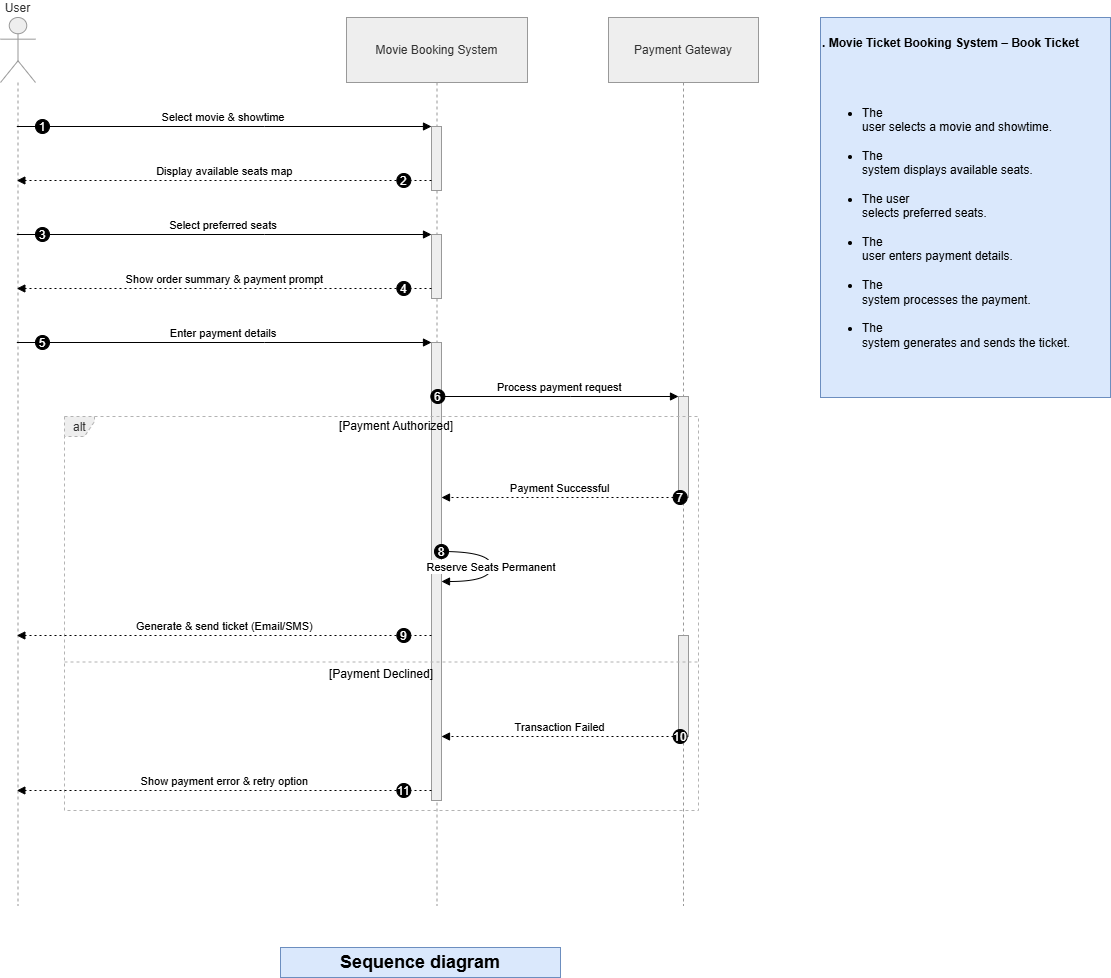

The diagram above was exported from draw.io. Its source (the exported page's mxGraphModel, read from the mxfile embedded in the PNG):
<mxGraphModel dx="1717" dy="1057" grid="1" gridSize="10" guides="1" tooltips="1" connect="1" arrows="1" fold="1" page="1" pageScale="1" pageWidth="850" pageHeight="1100" math="0" shadow="0">
  <root>
    <mxCell id="0" />
    <mxCell id="1" parent="0" />
    <mxCell id="krRPBzKcBwCztddu1hZo-73" parent="1" style="shape=umlLifeline;perimeter=lifelinePerimeter;whiteSpace=wrap;container=1;dropTarget=0;collapsible=0;recursiveResize=0;outlineConnect=0;portConstraint=eastwest;newEdgeStyle={&quot;edgeStyle&quot;:&quot;elbowEdgeStyle&quot;,&quot;elbow&quot;:&quot;vertical&quot;,&quot;curved&quot;:0,&quot;rounded&quot;:0};participant=umlActor;verticalAlign=bottom;labelPosition=center;verticalLabelPosition=top;align=center;size=65;fillColor=light-dark(#eeeeee,#1f2020);strokeColor=light-dark(#999999,#cccccc);fontColor=light-dark(#333333,#cccccc);" value="User" vertex="1">
      <mxGeometry height="888" width="35" x="20" y="20" as="geometry" />
    </mxCell>
    <mxCell id="krRPBzKcBwCztddu1hZo-74" parent="1" style="shape=umlLifeline;perimeter=lifelinePerimeter;whiteSpace=wrap;container=1;dropTarget=0;collapsible=0;recursiveResize=0;outlineConnect=0;portConstraint=eastwest;newEdgeStyle={&quot;edgeStyle&quot;:&quot;elbowEdgeStyle&quot;,&quot;elbow&quot;:&quot;vertical&quot;,&quot;curved&quot;:0,&quot;rounded&quot;:0};size=65;fillColor=light-dark(#eeeeee,#1f2020);strokeColor=light-dark(#999999,#cccccc);fontColor=light-dark(#333333,#cccccc);" value="Movie Booking System" vertex="1">
      <mxGeometry height="888" width="181" x="366" y="20" as="geometry" />
    </mxCell>
    <mxCell id="krRPBzKcBwCztddu1hZo-75" parent="krRPBzKcBwCztddu1hZo-74" style="points=[];perimeter=orthogonalPerimeter;outlineConnect=0;targetShapes=umlLifeline;portConstraint=eastwest;newEdgeStyle={&quot;edgeStyle&quot;:&quot;elbowEdgeStyle&quot;,&quot;elbow&quot;:&quot;vertical&quot;,&quot;curved&quot;:0,&quot;rounded&quot;:0};fillColor=light-dark(#eeeeee,#1f2020);strokeColor=light-dark(#999999,#cccccc);fontColor=light-dark(#333333,#cccccc);" value="" vertex="1">
      <mxGeometry height="64" width="10" x="85" y="109" as="geometry" />
    </mxCell>
    <mxCell id="krRPBzKcBwCztddu1hZo-76" parent="krRPBzKcBwCztddu1hZo-74" style="points=[];perimeter=orthogonalPerimeter;outlineConnect=0;targetShapes=umlLifeline;portConstraint=eastwest;newEdgeStyle={&quot;edgeStyle&quot;:&quot;elbowEdgeStyle&quot;,&quot;elbow&quot;:&quot;vertical&quot;,&quot;curved&quot;:0,&quot;rounded&quot;:0};fillColor=light-dark(#eeeeee,#1f2020);strokeColor=light-dark(#999999,#cccccc);fontColor=light-dark(#333333,#cccccc);" value="" vertex="1">
      <mxGeometry height="64" width="10" x="85" y="217" as="geometry" />
    </mxCell>
    <mxCell id="krRPBzKcBwCztddu1hZo-77" parent="krRPBzKcBwCztddu1hZo-74" style="points=[];perimeter=orthogonalPerimeter;outlineConnect=0;targetShapes=umlLifeline;portConstraint=eastwest;newEdgeStyle={&quot;edgeStyle&quot;:&quot;elbowEdgeStyle&quot;,&quot;elbow&quot;:&quot;vertical&quot;,&quot;curved&quot;:0,&quot;rounded&quot;:0};fillColor=light-dark(#eeeeee,#1f2020);strokeColor=light-dark(#999999,#cccccc);fontColor=light-dark(#333333,#cccccc);" value="" vertex="1">
      <mxGeometry height="458" width="10" x="85" y="325" as="geometry" />
    </mxCell>
    <mxCell id="krRPBzKcBwCztddu1hZo-78" parent="1" style="shape=umlLifeline;perimeter=lifelinePerimeter;whiteSpace=wrap;container=1;dropTarget=0;collapsible=0;recursiveResize=0;outlineConnect=0;portConstraint=eastwest;newEdgeStyle={&quot;edgeStyle&quot;:&quot;elbowEdgeStyle&quot;,&quot;elbow&quot;:&quot;vertical&quot;,&quot;curved&quot;:0,&quot;rounded&quot;:0};size=65;fillColor=light-dark(#eeeeee,#1f2020);strokeColor=light-dark(#999999,#cccccc);fontColor=light-dark(#333333,#cccccc);" value="Payment Gateway" vertex="1">
      <mxGeometry height="888" width="150" x="628" y="20" as="geometry" />
    </mxCell>
    <mxCell id="krRPBzKcBwCztddu1hZo-79" parent="krRPBzKcBwCztddu1hZo-78" style="points=[];perimeter=orthogonalPerimeter;outlineConnect=0;targetShapes=umlLifeline;portConstraint=eastwest;newEdgeStyle={&quot;edgeStyle&quot;:&quot;elbowEdgeStyle&quot;,&quot;elbow&quot;:&quot;vertical&quot;,&quot;curved&quot;:0,&quot;rounded&quot;:0};fillColor=light-dark(#eeeeee,#1f2020);strokeColor=light-dark(#999999,#cccccc);fontColor=light-dark(#333333,#cccccc);" value="" vertex="1">
      <mxGeometry height="101" width="10" x="70" y="379" as="geometry" />
    </mxCell>
    <mxCell id="krRPBzKcBwCztddu1hZo-80" parent="krRPBzKcBwCztddu1hZo-78" style="points=[];perimeter=orthogonalPerimeter;outlineConnect=0;targetShapes=umlLifeline;portConstraint=eastwest;newEdgeStyle={&quot;edgeStyle&quot;:&quot;elbowEdgeStyle&quot;,&quot;elbow&quot;:&quot;vertical&quot;,&quot;curved&quot;:0,&quot;rounded&quot;:0};fillColor=light-dark(#eeeeee,#1f2020);strokeColor=light-dark(#999999,#cccccc);fontColor=light-dark(#333333,#cccccc);" value="" vertex="1">
      <mxGeometry height="101" width="10" x="70" y="618" as="geometry" />
    </mxCell>
    <mxCell id="krRPBzKcBwCztddu1hZo-81" parent="1" style="shape=umlFrame;dashed=1;pointerEvents=0;dropTarget=0;strokeColor=#B3B3B3;height=20;width=30;fillColor=light-dark(#eeeeee,#1f2020);fontColor=light-dark(#333333,#cccccc);" value="alt" vertex="1">
      <mxGeometry height="394" width="634" x="84" y="419" as="geometry" />
    </mxCell>
    <mxCell id="krRPBzKcBwCztddu1hZo-82" parent="krRPBzKcBwCztddu1hZo-81" style="text;strokeColor=none;fillColor=none;align=center;verticalAlign=middle;whiteSpace=wrap;" value="[Payment Authorized]" vertex="1">
      <mxGeometry height="20" width="604" x="30" as="geometry" />
    </mxCell>
    <mxCell id="krRPBzKcBwCztddu1hZo-83" parent="krRPBzKcBwCztddu1hZo-81" style="shape=line;dashed=1;whiteSpace=wrap;verticalAlign=top;labelPosition=center;verticalLabelPosition=middle;align=center;strokeColor=#B3B3B3;" value="[Payment Declined]" vertex="1">
      <mxGeometry height="3" width="634" y="244" as="geometry" />
    </mxCell>
    <mxCell id="krRPBzKcBwCztddu1hZo-84" edge="1" parent="1" source="krRPBzKcBwCztddu1hZo-73" style="verticalAlign=bottom;edgeStyle=elbowEdgeStyle;elbow=vertical;curved=0;rounded=0;endArrow=block;" target="krRPBzKcBwCztddu1hZo-75" value="Select movie &amp; showtime">
      <mxGeometry relative="1" as="geometry">
        <Array as="points">
          <mxPoint x="284" y="129" />
        </Array>
      </mxGeometry>
    </mxCell>
    <mxCell id="krRPBzKcBwCztddu1hZo-85" parent="krRPBzKcBwCztddu1hZo-84" style="ellipse;aspect=fixed;fillColor=#000000;align=center;fontColor=#FFFFFF;" value="1" vertex="1">
      <mxGeometry height="14" relative="1" width="14" as="geometry">
        <mxPoint x="-188" y="-7" as="offset" />
      </mxGeometry>
    </mxCell>
    <mxCell id="krRPBzKcBwCztddu1hZo-86" edge="1" parent="1" source="krRPBzKcBwCztddu1hZo-75" style="verticalAlign=bottom;edgeStyle=elbowEdgeStyle;elbow=vertical;curved=0;rounded=0;dashed=1;dashPattern=2 3;endArrow=block;" target="krRPBzKcBwCztddu1hZo-73" value="Display available seats map">
      <mxGeometry relative="1" as="geometry">
        <Array as="points">
          <mxPoint x="285" y="183" />
        </Array>
      </mxGeometry>
    </mxCell>
    <mxCell id="krRPBzKcBwCztddu1hZo-87" parent="krRPBzKcBwCztddu1hZo-86" style="ellipse;aspect=fixed;fillColor=#000000;align=center;fontColor=#FFFFFF;" value="2" vertex="1">
      <mxGeometry height="14" relative="1" width="14" as="geometry">
        <mxPoint x="172" y="-7" as="offset" />
      </mxGeometry>
    </mxCell>
    <mxCell id="krRPBzKcBwCztddu1hZo-88" edge="1" parent="1" source="krRPBzKcBwCztddu1hZo-73" style="verticalAlign=bottom;edgeStyle=elbowEdgeStyle;elbow=vertical;curved=0;rounded=0;endArrow=block;" target="krRPBzKcBwCztddu1hZo-76" value="Select preferred seats">
      <mxGeometry relative="1" as="geometry">
        <Array as="points">
          <mxPoint x="284" y="237" />
        </Array>
      </mxGeometry>
    </mxCell>
    <mxCell id="krRPBzKcBwCztddu1hZo-89" parent="krRPBzKcBwCztddu1hZo-88" style="ellipse;aspect=fixed;fillColor=#000000;align=center;fontColor=#FFFFFF;" value="3" vertex="1">
      <mxGeometry height="14" relative="1" width="14" as="geometry">
        <mxPoint x="-188" y="-7" as="offset" />
      </mxGeometry>
    </mxCell>
    <mxCell id="krRPBzKcBwCztddu1hZo-90" edge="1" parent="1" source="krRPBzKcBwCztddu1hZo-76" style="verticalAlign=bottom;edgeStyle=elbowEdgeStyle;elbow=vertical;curved=0;rounded=0;dashed=1;dashPattern=2 3;endArrow=block;" target="krRPBzKcBwCztddu1hZo-73" value="Show order summary &amp; payment prompt">
      <mxGeometry relative="1" as="geometry">
        <Array as="points">
          <mxPoint x="285" y="291" />
        </Array>
      </mxGeometry>
    </mxCell>
    <mxCell id="krRPBzKcBwCztddu1hZo-91" parent="krRPBzKcBwCztddu1hZo-90" style="ellipse;aspect=fixed;fillColor=#000000;align=center;fontColor=#FFFFFF;" value="4" vertex="1">
      <mxGeometry height="14" relative="1" width="14" as="geometry">
        <mxPoint x="172" y="-7" as="offset" />
      </mxGeometry>
    </mxCell>
    <mxCell id="krRPBzKcBwCztddu1hZo-92" edge="1" parent="1" source="krRPBzKcBwCztddu1hZo-73" style="verticalAlign=bottom;edgeStyle=elbowEdgeStyle;elbow=vertical;curved=0;rounded=0;endArrow=block;" target="krRPBzKcBwCztddu1hZo-77" value="Enter payment details">
      <mxGeometry relative="1" as="geometry">
        <Array as="points">
          <mxPoint x="284" y="345" />
        </Array>
      </mxGeometry>
    </mxCell>
    <mxCell id="krRPBzKcBwCztddu1hZo-93" parent="krRPBzKcBwCztddu1hZo-92" style="ellipse;aspect=fixed;fillColor=#000000;align=center;fontColor=#FFFFFF;" value="5" vertex="1">
      <mxGeometry height="14" relative="1" width="14" as="geometry">
        <mxPoint x="-188" y="-7" as="offset" />
      </mxGeometry>
    </mxCell>
    <mxCell id="krRPBzKcBwCztddu1hZo-94" edge="1" parent="1" source="krRPBzKcBwCztddu1hZo-77" style="verticalAlign=bottom;edgeStyle=elbowEdgeStyle;elbow=vertical;curved=0;rounded=0;endArrow=block;" target="krRPBzKcBwCztddu1hZo-79" value="Process payment request">
      <mxGeometry relative="1" as="geometry">
        <Array as="points">
          <mxPoint x="590" y="399" />
        </Array>
      </mxGeometry>
    </mxCell>
    <mxCell id="krRPBzKcBwCztddu1hZo-95" parent="krRPBzKcBwCztddu1hZo-94" style="ellipse;aspect=fixed;fillColor=#000000;align=center;fontColor=#FFFFFF;" value="6" vertex="1">
      <mxGeometry height="14" relative="1" width="14" as="geometry">
        <mxPoint x="-129" y="-7" as="offset" />
      </mxGeometry>
    </mxCell>
    <mxCell id="krRPBzKcBwCztddu1hZo-96" edge="1" parent="1" source="krRPBzKcBwCztddu1hZo-79" style="verticalAlign=bottom;edgeStyle=elbowEdgeStyle;elbow=vertical;curved=0;rounded=0;dashed=1;dashPattern=2 3;endArrow=block;" target="krRPBzKcBwCztddu1hZo-77" value="Payment Successful">
      <mxGeometry relative="1" as="geometry">
        <Array as="points">
          <mxPoint x="591" y="500" />
        </Array>
      </mxGeometry>
    </mxCell>
    <mxCell id="krRPBzKcBwCztddu1hZo-97" parent="krRPBzKcBwCztddu1hZo-96" style="ellipse;aspect=fixed;fillColor=#000000;align=center;fontColor=#FFFFFF;" value="7" vertex="1">
      <mxGeometry height="14" relative="1" width="14" as="geometry">
        <mxPoint x="113" y="-7" as="offset" />
      </mxGeometry>
    </mxCell>
    <mxCell id="krRPBzKcBwCztddu1hZo-98" edge="1" parent="1" source="krRPBzKcBwCztddu1hZo-77" style="curved=1;endArrow=block;rounded=0;" target="krRPBzKcBwCztddu1hZo-77" value="Reserve Seats Permanent">
      <mxGeometry relative="1" as="geometry">
        <Array as="points">
          <mxPoint x="511" y="554" />
          <mxPoint x="511" y="584" />
        </Array>
      </mxGeometry>
    </mxCell>
    <mxCell id="krRPBzKcBwCztddu1hZo-99" parent="krRPBzKcBwCztddu1hZo-98" style="ellipse;aspect=fixed;fillColor=#000000;align=center;fontColor=#FFFFFF;" value="8" vertex="1">
      <mxGeometry height="14" relative="1" width="14" as="geometry">
        <mxPoint x="-57" y="-22" as="offset" />
      </mxGeometry>
    </mxCell>
    <mxCell id="krRPBzKcBwCztddu1hZo-100" edge="1" parent="1" source="krRPBzKcBwCztddu1hZo-77" style="verticalAlign=bottom;edgeStyle=elbowEdgeStyle;elbow=vertical;curved=0;rounded=0;dashed=1;dashPattern=2 3;endArrow=block;" target="krRPBzKcBwCztddu1hZo-73" value="Generate &amp; send ticket (Email/SMS)">
      <mxGeometry relative="1" as="geometry">
        <Array as="points">
          <mxPoint x="285" y="638" />
        </Array>
      </mxGeometry>
    </mxCell>
    <mxCell id="krRPBzKcBwCztddu1hZo-101" parent="krRPBzKcBwCztddu1hZo-100" style="ellipse;aspect=fixed;fillColor=#000000;align=center;fontColor=#FFFFFF;" value="9" vertex="1">
      <mxGeometry height="14" relative="1" width="14" as="geometry">
        <mxPoint x="172" y="-7" as="offset" />
      </mxGeometry>
    </mxCell>
    <mxCell id="krRPBzKcBwCztddu1hZo-102" edge="1" parent="1" source="krRPBzKcBwCztddu1hZo-80" style="verticalAlign=bottom;edgeStyle=elbowEdgeStyle;elbow=vertical;curved=0;rounded=0;dashed=1;dashPattern=2 3;endArrow=block;" target="krRPBzKcBwCztddu1hZo-77" value="Transaction Failed">
      <mxGeometry relative="1" as="geometry">
        <Array as="points">
          <mxPoint x="591" y="739" />
        </Array>
      </mxGeometry>
    </mxCell>
    <mxCell id="krRPBzKcBwCztddu1hZo-103" parent="krRPBzKcBwCztddu1hZo-102" style="ellipse;aspect=fixed;fillColor=#000000;align=center;fontColor=#FFFFFF;" value="10" vertex="1">
      <mxGeometry height="14" relative="1" width="14" as="geometry">
        <mxPoint x="113" y="-7" as="offset" />
      </mxGeometry>
    </mxCell>
    <mxCell id="krRPBzKcBwCztddu1hZo-104" edge="1" parent="1" source="krRPBzKcBwCztddu1hZo-77" style="verticalAlign=bottom;edgeStyle=elbowEdgeStyle;elbow=vertical;curved=0;rounded=0;dashed=1;dashPattern=2 3;endArrow=block;" target="krRPBzKcBwCztddu1hZo-73" value="Show payment error &amp; retry option">
      <mxGeometry relative="1" as="geometry">
        <Array as="points">
          <mxPoint x="285" y="793" />
        </Array>
      </mxGeometry>
    </mxCell>
    <mxCell id="krRPBzKcBwCztddu1hZo-105" parent="krRPBzKcBwCztddu1hZo-104" style="ellipse;aspect=fixed;fillColor=#000000;align=center;fontColor=#FFFFFF;" value="11" vertex="1">
      <mxGeometry height="14" relative="1" width="14" as="geometry">
        <mxPoint x="172" y="-7" as="offset" />
      </mxGeometry>
    </mxCell>
    <mxCell id="76nZN1uJeXYwhjzSRdFv-1" parent="1" style="text;whiteSpace=wrap;html=1;fillColor=#dae8fc;strokeColor=#6c8ebf;" value="&lt;p class=&quot;MsoNormal&quot;&gt;&lt;b&gt;. Movie Ticket Booking System – Book Ticket&lt;/b&gt;&lt;/p&gt;&#10;&#10;&lt;ul style=&quot;margin-top:0in&quot; type=&quot;disc&quot;&gt;&#10; &lt;li class=&quot;MsoNormal&quot; style=&quot;mso-list:l0 level1 lfo1;tab-stops:list .5in&quot;&gt;The&#10;     user selects a movie and showtime.&lt;/li&gt;&#10; &lt;li class=&quot;MsoNormal&quot; style=&quot;mso-list:l0 level1 lfo1;tab-stops:list .5in&quot;&gt;The&#10;     system displays available seats.&lt;/li&gt;&#10; &lt;li class=&quot;MsoNormal&quot; style=&quot;mso-list:l0 level1 lfo1;tab-stops:list .5in&quot;&gt;The user&#10;     selects preferred seats.&lt;/li&gt;&#10; &lt;li class=&quot;MsoNormal&quot; style=&quot;mso-list:l0 level1 lfo1;tab-stops:list .5in&quot;&gt;The&#10;     user enters payment details.&lt;/li&gt;&#10; &lt;li class=&quot;MsoNormal&quot; style=&quot;mso-list:l0 level1 lfo1;tab-stops:list .5in&quot;&gt;The&#10;     system processes the payment.&lt;/li&gt;&#10; &lt;li class=&quot;MsoNormal&quot; style=&quot;mso-list:l0 level1 lfo1;tab-stops:list .5in&quot;&gt;The&#10;     system generates and sends the ticket.&lt;/li&gt;&#10;&lt;/ul&gt;" vertex="1">
      <mxGeometry height="380" width="290" x="840" y="20" as="geometry" />
    </mxCell>
    <mxCell id="76nZN1uJeXYwhjzSRdFv-3" parent="1" style="text;html=1;whiteSpace=wrap;strokeColor=#6c8ebf;fillColor=#dae8fc;align=center;verticalAlign=middle;rounded=0;" value="&lt;b&gt;&lt;font style=&quot;font-size: 18px;&quot;&gt;Sequence diagram&lt;/font&gt;&lt;/b&gt;" vertex="1">
      <mxGeometry height="30" width="280" x="300" y="950" as="geometry" />
    </mxCell>
  </root>
</mxGraphModel>